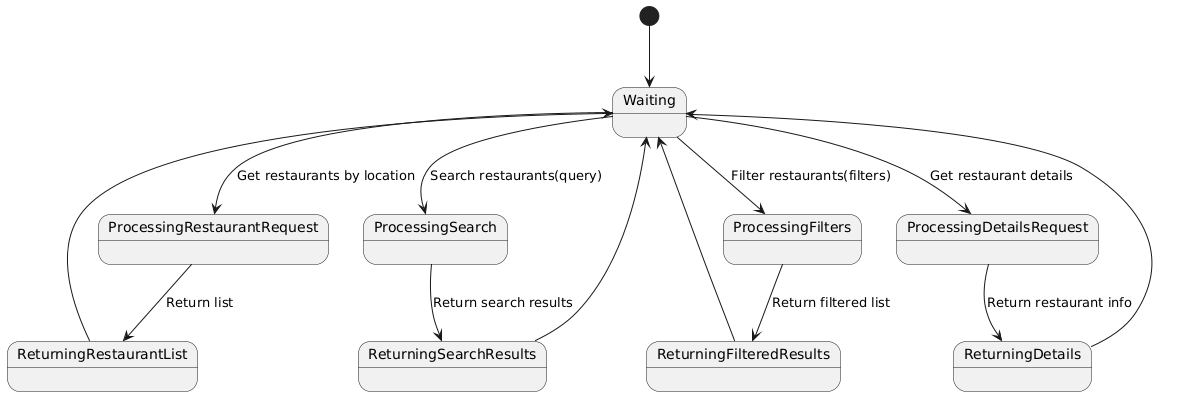

The diagram above was rendered by PlantUML. Its source (embedded in the PNG):
@startuml
[*] --> Waiting

Waiting --> ProcessingRestaurantRequest : Get restaurants by location
ProcessingRestaurantRequest --> ReturningRestaurantList : Return list
ReturningRestaurantList --> Waiting

Waiting --> ProcessingSearch : Search restaurants(query)
ProcessingSearch --> ReturningSearchResults : Return search results
ReturningSearchResults --> Waiting

Waiting --> ProcessingFilters : Filter restaurants(filters)
ProcessingFilters --> ReturningFilteredResults : Return filtered list
ReturningFilteredResults --> Waiting

Waiting --> ProcessingDetailsRequest : Get restaurant details
ProcessingDetailsRequest --> ReturningDetails : Return restaurant info
ReturningDetails --> Waiting
@enduml